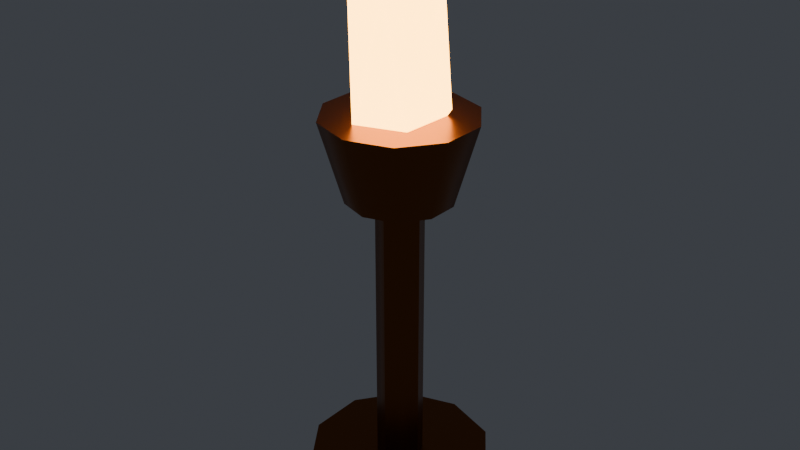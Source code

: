 # Source: deep_lantern.blend  (saved by Blender 5.2.44; exported with 4.5.12 LTS)
import bpy
from mathutils import Matrix  # noqa: F401  (used for matrix-valued properties, if any)

bpy.ops.wm.read_factory_settings(use_empty=True)
scene = bpy.context.scene
scene.name = 'Scene'

# ---- materials (node trees are filled in below, after node groups)
mat_m_bronze = bpy.data.materials.new('m_bronze')
mat_m_flame_deep_lantern = bpy.data.materials.new('m_flame_deep_lantern')

# ---- material node trees
mat_m_bronze.use_nodes = True; mat_m_bronze.node_tree.nodes.clear()
_N = mat_m_bronze.node_tree.nodes; _L = mat_m_bronze.node_tree.links
n0 = _N.new('ShaderNodeBsdfPrincipled'); n0.name = 'Principled BSDF'; n0.location = (-200, 100)
n0.inputs[0].default_value = (0.2633, 0.08898, 0.01961, 1.0)
n0.inputs[1].default_value = 1.0
n0.inputs[2].default_value = 0.35
n0.inputs[3].default_value = 1.45
n0.inputs[10].default_value = 0.005
n1 = _N.new('ShaderNodeOutputMaterial'); n1.name = 'Material Output'; n1.location = (200, 100)
_L.new(n0.outputs[0], n1.inputs[0])
n1.is_active_output = True
mat_m_flame_deep_lantern.use_nodes = True; mat_m_flame_deep_lantern.node_tree.nodes.clear()
_N = mat_m_flame_deep_lantern.node_tree.nodes; _L = mat_m_flame_deep_lantern.node_tree.links
n0 = _N.new('ShaderNodeBsdfPrincipled'); n0.name = 'Principled BSDF'; n0.location = (-200, 100)
n0.inputs[0].default_value = (1.0, 0.4508, 0.06301, 1.0)
n0.inputs[2].default_value = 1.0
n0.inputs[3].default_value = 1.45
n0.inputs[10].default_value = 0.005
n0.inputs[27].default_value = (1.0, 0.4508, 0.06301, 1.0)
n0.inputs[28].default_value = 11.0
n1 = _N.new('ShaderNodeOutputMaterial'); n1.name = 'Material Output'; n1.location = (200, 100)
_L.new(n0.outputs[0], n1.inputs[0])
n1.is_active_output = True

# ---- world
world_world = bpy.data.worlds.new('World'); scene.world = world_world
world_world.use_nodes = True; world_world.node_tree.nodes.clear()
_N = world_world.node_tree.nodes; _L = world_world.node_tree.links
n0 = _N.new('ShaderNodeBackground'); n0.name = 'Background'; n0.location = (-200, 100)
n0.inputs[0].default_value = (0.05, 0.055, 0.065, 1.0)
n1 = _N.new('ShaderNodeOutputWorld'); n1.name = 'World Output'; n1.location = (200, 100)
_L.new(n0.outputs[0], n1.inputs[0])
n1.is_active_output = True

# ---- meshes
me_deep_lantern = bpy.data.meshes.new('deep_lantern')
me_deep_lantern.from_pydata([(0.0, 0.16, 0.0), (0.0, 0.16, 0.06), (0.09405, 0.1294, 0.0), (0.09405, 0.1294, 0.06), (0.1522, 0.04944, 0.0), (0.1522, 0.04944, 0.06), (0.1522, -0.04944, 0.0), (0.1522, -0.04944, 0.06), (0.09405, -0.1294, 0.0), (0.09405, -0.1294, 0.06), (0.0, -0.16, 0.0), (0.0, -0.16, 0.06), (-0.09405, -0.1294, 0.0), (-0.09405, -0.1294, 0.06), (-0.1522, -0.04944, 0.0), (-0.1522, -0.04944, 0.06), (-0.1522, 0.04944, 0.0), (-0.1522, 0.04944, 0.06), (-0.09405, 0.1294, 0.0), (-0.09405, 0.1294, 0.06), (0.0, 0.04, 0.0), (0.0, 0.04, 0.62), (0.02828, 0.02828, 0.0), (0.02828, 0.02828, 0.62), (0.04, 0.0, 0.0), (0.04, 0.0, 0.62), (0.02828, -0.02828, 0.0), (0.02828, -0.02828, 0.62), (0.0, -0.04, 0.0), (0.0, -0.04, 0.62), (-0.02828, -0.02828, 0.0), (-0.02828, -0.02828, 0.62), (-0.04, 0.0, 0.0), (-0.04, 0.0, 0.62), (-0.02828, 0.02828, 0.0), (-0.02828, 0.02828, 0.62), (0.0, 0.09, 0.55), (0.0, 0.13, 0.69), (0.0529, 0.07281, 0.55), (0.07641, 0.1052, 0.69), (0.0856, 0.02781, 0.55), (0.1236, 0.04017, 0.69), (0.0856, -0.02781, 0.55), (0.1236, -0.04017, 0.69), (0.0529, -0.07281, 0.55), (0.07641, -0.1052, 0.69), (0.0, -0.09, 0.55), (0.0, -0.13, 0.69), (-0.0529, -0.07281, 0.55), (-0.07641, -0.1052, 0.69), (-0.0856, -0.02781, 0.55), (-0.1236, -0.04017, 0.69), (-0.0856, 0.02781, 0.55), (-0.1236, 0.04017, 0.69), (-0.0529, 0.07281, 0.55), (-0.07641, 0.1052, 0.69), (-0.00238, -0.00238, 0.5786), (0.05431, -0.04876, 0.6911), (-0.02948, -0.07686, 0.6899), (-0.06551, 0.008277, 0.7048), (-0.02124, 0.07174, 0.6981), (0.0635, 0.04717, 0.7003), (0.02386, -0.06912, 0.8845), (-0.06203, -0.0457, 0.8811), (-0.05506, 0.048, 0.8881), (0.02433, 0.07171, 0.885), (0.07941, 0.005624, 0.8891), (0.003232, 0.003232, 1.002)], [], [(30, 31, 33, 32), (24, 25, 27, 26), (0, 1, 3, 2), (27, 25, 23, 21, 35, 33, 31, 29), (2, 3, 5, 4), (40, 41, 43, 42), (42, 43, 45, 44), (4, 5, 7, 6), (28, 29, 31, 30), (22, 23, 25, 24), (6, 7, 9, 8), (36, 37, 39, 38), (38, 39, 41, 40), (8, 9, 11, 10), (44, 45, 47, 46), (10, 11, 13, 12), (26, 27, 29, 28), (20, 21, 23, 22), (12, 13, 15, 14), (14, 15, 17, 16), (3, 1, 19, 17, 15, 13, 11, 9, 7, 5), (16, 17, 19, 18), (18, 19, 1, 0), (0, 2, 4, 6, 8, 10, 12, 14, 16, 18), (32, 33, 35, 34), (34, 35, 21, 20), (32, 34, 20, 22, 24, 26, 28, 30), (46, 47, 49, 48), (48, 49, 51, 50), (50, 51, 53, 52), (42, 44, 46, 48, 50, 52, 54, 36, 38, 40), (52, 53, 55, 54), (54, 55, 37, 36), (41, 39, 37, 55, 53, 51, 49, 47, 45, 43), (56, 57, 58), (57, 56, 61), (56, 58, 59), (56, 59, 60), (56, 60, 61), (57, 61, 66), (58, 57, 62), (59, 58, 63), (60, 59, 64), (61, 60, 65), (57, 66, 62), (58, 62, 63), (59, 63, 64), (60, 64, 65), (61, 65, 66), (62, 66, 67), (63, 62, 67), (64, 63, 67), (65, 64, 67), (66, 65, 67)])
me_deep_lantern.polygons.foreach_set('use_smooth', [True] * 54)
me_deep_lantern.polygons.foreach_set('material_index', [0, 0, 0, 0, 0, 0, 0, 0, 0, 0, 0, 0, 0, 0, 0, 0, 0, 0, 0, 0, 0, 0, 0, 0, 0, 0, 0, 0, 0, 0, 0, 0, 0, 0, 1, 1, 1, 1, 1, 1, 1, 1, 1, 1, 1, 1, 1, 1, 1, 1, 1, 1, 1, 1])
_k = set([(0, 2), (0, 18), (1, 3), (1, 19), (2, 4), (3, 5), (4, 6), (5, 7), (6, 8), (7, 9), (8, 10), (9, 11), (10, 12), (11, 13), (12, 14), (13, 15), (14, 16), (15, 17), (16, 18), (17, 19), (20, 21), (20, 22), (20, 34), (21, 23), (21, 35), (22, 24), (23, 25), (24, 25), (24, 26), (25, 27), (26, 28), (27, 29), (28, 29), (28, 30), (29, 31), (30, 32), (31, 33), (32, 33), (32, 34), (33, 35), (36, 38), (36, 54), (37, 39), (37, 55), (38, 40), (39, 41), (40, 42), (41, 43), (42, 44), (43, 45), (44, 46), (45, 47), (46, 48), (47, 49), (48, 50), (49, 51), (50, 52), (51, 53), (52, 54), (53, 55), (56, 58), (56, 60), (56, 61), (63, 67), (64, 67), (66, 67)])
me_deep_lantern.attributes.new('sharp_edge', 'BOOLEAN', 'EDGE').data.foreach_set('value', [ (min(e.vertices), max(e.vertices)) in _k for e in me_deep_lantern.edges])
_uv = me_deep_lantern.uv_layers.new(name='UVMap')
_uv.uv.foreach_set('vector', [0.02828, 0.0, 0.02828, 0.62, 0.0, 0.62, 0.0, 0.0, 0.0, 0.0, 0.0, 0.62, -0.02828, 0.62, -0.02828, 0.0, 0.0, 0.0, 0.0, 0.06, -0.09405, 0.06, -0.09405, 0.0, 0.02828, -0.02828, 0.04, 0.0, 0.02828, 0.02828, 0.0, 0.04, -0.02828, 0.02828, -0.04, 0.0, -0.02828, -0.02828, 0.0, -0.04, 0.1294, 0.0, 0.1294, 0.06, 0.04944, 0.06, 0.04944, 0.0, 0.02781, 0.55, 0.04017, 0.69, -0.04017, 0.69, -0.02781, 0.55, -0.02781, 0.55, -0.04017, 0.69, -0.1052, 0.69, -0.07281, 0.55, 0.04944, 0.0, 0.04944, 0.06, -0.04944, 0.06, -0.04944, 0.0, 0.0, 0.0, 0.0, 0.62, -0.02828, 0.62, -0.02828, 0.0, 0.02828, 0.0, 0.02828, 0.62, 0.0, 0.62, 0.0, 0.0, -0.04944, 0.0, -0.04944, 0.06, -0.1294, 0.06, -0.1294, 0.0, 0.0, 0.55, 0.0, 0.69, -0.07641, 0.69, -0.0529, 0.55, 0.07281, 0.55, 0.1052, 0.69, 0.04017, 0.69, 0.02781, 0.55, 0.09405, 0.0, 0.09405, 0.06, 0.0, 0.06, 0.0, 0.0, 0.0529, 0.55, 0.07641, 0.69, 0.0, 0.69, 0.0, 0.55, 0.0, 0.0, 0.0, 0.06, -0.09405, 0.06, -0.09405, 0.0, 0.02828, 0.0, 0.02828, 0.62, 0.0, 0.62, 0.0, 0.0, 0.0, 0.0, 0.0, 0.62, -0.02828, 0.62, -0.02828, 0.0, 0.1294, 0.0, 0.1294, 0.06, 0.04944, 0.06, 0.04944, 0.0, 0.04944, 0.0, 0.04944, 0.06, -0.04944, 0.06, -0.04944, 0.0, 0.09405, 0.1294, 0.0, 0.16, -0.09405, 0.1294, -0.1522, 0.04944, -0.1522, -0.04944, -0.09405, -0.1294, 0.0, -0.16, 0.09405, -0.1294, 0.1522, -0.04944, 0.1522, 0.04944, -0.04944, 0.0, -0.04944, 0.06, -0.1294, 0.06, -0.1294, 0.0, 0.09405, 0.0, 0.09405, 0.06, 0.0, 0.06, 0.0, 0.0, 0.0, -0.16, 0.09405, -0.1294, 0.1522, -0.04944, 0.1522, 0.04944, 0.09405, 0.1294, 0.0, 0.16, -0.09405, 0.1294, -0.1522, 0.04944, -0.1522, -0.04944, -0.09405, -0.1294, 0.0, 0.0, 0.0, 0.62, -0.02828, 0.62, -0.02828, 0.0, 0.02828, 0.0, 0.02828, 0.62, 0.0, 0.62, 0.0, 0.0, -0.04, 0.0, -0.02828, -0.02828, 0.0, -0.04, 0.02828, -0.02828, 0.04, 0.0, 0.02828, 0.02828, 0.0, 0.04, -0.02828, 0.02828, 0.0, 0.55, 0.0, 0.69, -0.07641, 0.69, -0.0529, 0.55, 0.07281, 0.55, 0.1052, 0.69, 0.04017, 0.69, 0.02781, 0.55, 0.02781, 0.55, 0.04017, 0.69, -0.04017, 0.69, -0.02781, 0.55, 0.0856, 0.02781, 0.0529, 0.07281, 0.0, 0.09, -0.0529, 0.07281, -0.0856, 0.02781, -0.0856, -0.02781, -0.0529, -0.07281, 0.0, -0.09, 0.0529, -0.07281, 0.0856, -0.02781, -0.02781, 0.55, -0.04017, 0.69, -0.1052, 0.69, -0.07281, 0.55, 0.0529, 0.55, 0.07641, 0.69, 0.0, 0.69, 0.0, 0.55, 0.1236, 0.04017, 0.07641, 0.1052, 0.0, 0.13, -0.07641, 0.1052, -0.1236, 0.04017, -0.1236, -0.04017, -0.07641, -0.1052, 0.0, -0.13, 0.07641, -0.1052, 0.1236, -0.04017, 0.9964, 0.8313, 0.8255, 0.6529, 0.9797, 0.6609, 0.8064, 0.5613, 0.7646, 0.8311, 0.6067, 0.5762, 0.1929, 0.8432, 0.003578, 0.662, 0.1717, 0.6257, 0.1929, 0.8432, 0.1717, 0.6257, 0.3045, 0.595, 0.5433, 0.8395, 0.4201, 0.5803, 0.5996, 0.547, 0.8064, 0.5613, 0.6067, 0.5762, 0.6225, 0.1825, 0.9797, 0.6609, 0.8255, 0.6529, 0.8136, 0.2852, 0.1717, 0.6257, 0.003578, 0.662, 0.003578, 0.2931, 0.3045, 0.595, 0.1717, 0.6257, 0.1928, 0.2464, 0.5996, 0.547, 0.4201, 0.5803, 0.4501, 0.1922, 0.8064, 0.5613, 0.6225, 0.1825, 0.7887, 0.193, 0.9797, 0.6609, 0.8136, 0.2852, 0.9964, 0.2621, 0.1717, 0.6257, 0.003578, 0.2931, 0.1928, 0.2464, 0.4201, 0.5803, 0.3117, 0.2345, 0.4501, 0.1922, 0.5996, 0.547, 0.4501, 0.1922, 0.5996, 0.1883, 0.7887, 0.193, 0.6225, 0.1825, 0.6067, 0.003577, 0.9964, 0.2621, 0.8136, 0.2852, 0.8497, 0.003577, 0.1928, 0.2464, 0.003578, 0.2931, 0.06516, 0.003578, 0.4501, 0.1922, 0.3117, 0.2345, 0.4189, 0.003578, 0.5996, 0.1883, 0.4501, 0.1922, 0.4189, 0.003578])
me_deep_lantern.materials.append(mat_m_bronze)
me_deep_lantern.materials.append(mat_m_flame_deep_lantern)
me_deep_lantern.update()
me_deep_lantern_convcol = bpy.data.meshes.new('deep_lantern-convcol')
me_deep_lantern_convcol.from_pydata([(0.0, 0.16, 0.0), (0.0, 0.16, 0.06), (0.09405, 0.1294, 0.0), (0.09405, 0.1294, 0.06), (0.1522, 0.04944, 0.0), (0.1522, 0.04944, 0.06), (0.1522, -0.04944, 0.0), (0.1522, -0.04944, 0.06), (0.09405, -0.1294, 0.0), (0.09405, -0.1294, 0.06), (0.0, -0.16, 0.0), (0.0, -0.16, 0.06), (-0.09405, -0.1294, 0.0), (-0.09405, -0.1294, 0.06), (-0.1522, -0.04944, 0.0), (-0.1522, -0.04944, 0.06), (-0.1522, 0.04944, 0.0), (-0.1522, 0.04944, 0.06), (-0.09405, 0.1294, 0.0), (-0.09405, 0.1294, 0.06), (0.0, 0.13, 0.69), (0.07641, 0.1052, 0.69), (0.1236, 0.04017, 0.69), (0.1236, -0.04017, 0.69), (0.07641, -0.1052, 0.69), (0.0, -0.13, 0.69), (-0.07641, -0.1052, 0.69), (-0.1236, -0.04017, 0.69), (-0.1236, 0.04017, 0.69), (-0.07641, 0.1052, 0.69), (0.02386, -0.06912, 0.8845), (-0.06203, -0.0457, 0.8811), (-0.05506, 0.048, 0.8881), (0.02433, 0.07171, 0.885), (0.07941, 0.005624, 0.8891), (0.003232, 0.003232, 1.002)], [], [(0, 1, 3, 2), (2, 4, 5, 3), (4, 5, 7, 6), (6, 8, 9, 7), (8, 9, 11, 10), (10, 11, 13, 12), (12, 14, 15, 13), (14, 15, 17, 16), (3, 5, 7, 9, 11, 13, 15, 17, 19, 1), (16, 18, 19, 17), (18, 19, 1, 0), (0, 2, 4, 6, 8, 10, 12, 14, 16, 18), (22, 21, 20, 29, 28, 27, 26, 25, 24, 23), (30, 34, 35), (31, 30, 35), (32, 31, 35), (33, 32, 35), (34, 33, 35), (12, 14, 16), (12, 16, 18), (12, 18, 0), (12, 0, 2), (12, 2, 4), (12, 4, 6), (12, 6, 8), (12, 8, 10), (8, 9, 11), (8, 11, 10), (11, 13, 12), (11, 12, 10), (13, 15, 14), (13, 14, 12), (6, 7, 9), (6, 9, 8), (9, 25, 11), (25, 13, 11), (25, 26, 13), (26, 27, 13), (27, 15, 13), (15, 17, 16), (15, 16, 14), (4, 5, 7), (4, 7, 6), (7, 23, 9), (23, 24, 9), (24, 25, 9), (24, 30, 25), (30, 31, 25), (31, 26, 25), (27, 28, 17), (27, 17, 15), (31, 27, 26), (31, 28, 27), (17, 19, 18), (17, 18, 16), (2, 3, 5), (2, 5, 4), (5, 22, 23), (5, 23, 7), (22, 34, 23), (34, 24, 23), (34, 30, 24), (32, 28, 31), (28, 19, 17), (32, 29, 28), (29, 19, 28), (19, 1, 0), (19, 0, 18), (0, 1, 3), (0, 3, 2), (3, 22, 5), (21, 34, 22), (3, 21, 22), (21, 33, 34), (33, 20, 32), (20, 29, 32), (29, 20, 19), (20, 1, 19), (1, 20, 3), (20, 21, 3), (20, 33, 21)])
me_deep_lantern_convcol.polygons.foreach_set('use_smooth', [True] * 81)
_k = set([(0, 2), (0, 18), (1, 3), (1, 19), (2, 4), (3, 5), (4, 6), (5, 7), (6, 8), (7, 9), (8, 10), (9, 11), (10, 12), (11, 13), (12, 14), (13, 15), (14, 16), (15, 17), (16, 18), (17, 19), (20, 21), (20, 29), (21, 22), (22, 23), (23, 24), (24, 25), (25, 26), (26, 27), (27, 28), (28, 29), (31, 35), (32, 35), (34, 35)])
me_deep_lantern_convcol.attributes.new('sharp_edge', 'BOOLEAN', 'EDGE').data.foreach_set('value', [ (min(e.vertices), max(e.vertices)) in _k for e in me_deep_lantern_convcol.edges])
_uv = me_deep_lantern_convcol.uv_layers.new(name='UVMap')
_uv.uv.foreach_set('vector', [0.0, 0.0, 0.0, 0.06, -0.09405, 0.06, -0.09405, 0.0, 0.1294, 0.0, 0.04944, 0.0, 0.04944, 0.06, 0.1294, 0.06, 0.04944, 0.0, 0.04944, 0.06, -0.04944, 0.06, -0.04944, 0.0, -0.04944, 0.0, -0.1294, 0.0, -0.1294, 0.06, -0.04944, 0.06, 0.09405, 0.0, 0.09405, 0.06, 0.0, 0.06, 0.0, 0.0, 0.0, 0.0, 0.0, 0.06, -0.09405, 0.06, -0.09405, 0.0, 0.1294, 0.0, 0.04944, 0.0, 0.04944, 0.06, 0.1294, 0.06, 0.04944, 0.0, 0.04944, 0.06, -0.04944, 0.06, -0.04944, 0.0, 0.09405, 0.1294, 0.1522, 0.04944, 0.1522, -0.04944, 0.09405, -0.1294, 0.0, -0.16, -0.09405, -0.1294, -0.1522, -0.04944, -0.1522, 0.04944, -0.09405, 0.1294, 0.0, 0.16, -0.04944, 0.0, -0.1294, 0.0, -0.1294, 0.06, -0.04944, 0.06, 0.09405, 0.0, 0.09405, 0.06, 0.0, 0.06, 0.0, 0.0, 0.0, -0.16, 0.09405, -0.1294, 0.1522, -0.04944, 0.1522, 0.04944, 0.09405, 0.1294, 0.0, 0.16, -0.09405, 0.1294, -0.1522, 0.04944, -0.1522, -0.04944, -0.09405, -0.1294, 0.1236, 0.04017, 0.07641, 0.1052, 0.0, 0.13, -0.07641, 0.1052, -0.1236, 0.04017, -0.1236, -0.04017, -0.07641, -0.1052, 0.0, -0.13, 0.07641, -0.1052, 0.1236, -0.04017, 0.7887, 0.193, 0.6225, 0.1825, 0.6067, 0.003577, 0.9964, 0.2621, 0.8136, 0.2852, 0.8497, 0.003577, 0.1928, 0.2464, 0.003578, 0.2931, 0.06516, 0.003578, 0.4501, 0.1922, 0.3117, 0.2345, 0.4189, 0.003578, 0.5996, 0.1883, 0.4501, 0.1922, 0.4189, 0.003578, 0.1294, 0.0, 0.04944, 0.0, -0.04944, 0.0, 0.1294, 0.0, -0.04944, 0.0, -0.1294, 0.0, 0.1294, 0.0, -0.1294, 0.0, 0.0, 0.0, 0.1294, 0.0, 0.0, 0.0, -0.09405, 0.0, 0.1294, 0.0, -0.09405, 0.0, 0.04944, 0.0, 0.1294, 0.0, 0.04944, 0.0, -0.04944, 0.0, 0.1294, 0.0, -0.04944, 0.0, -0.1294, 0.0, 0.1294, 0.0, -0.1294, 0.0, 0.0, 0.0, -0.1294, 0.0, -0.1294, 0.06, 0.0, 0.06, -0.1294, 0.0, 0.0, 0.06, 0.0, 0.0, 0.0, 0.06, -0.09405, 0.06, -0.09405, 0.0, 0.0, 0.06, -0.09405, 0.0, 0.0, 0.0, 0.1294, 0.06, 0.04944, 0.06, 0.04944, 0.0, 0.1294, 0.06, 0.04944, 0.0, 0.1294, 0.0, -0.04944, 0.0, -0.04944, 0.06, -0.1294, 0.06, -0.04944, 0.0, -0.1294, 0.06, -0.1294, 0.0, 0.09405, 0.06, 0.0, 0.0, 0.0, 0.06, 0.0, 0.0, -0.09405, 0.06, 0.0, 0.06, 0.0, 0.69, -0.07641, 0.69, -0.09405, 0.06, 0.1052, 0.69, 0.04017, 0.69, -0.09405, 0.06, 0.04017, 0.69, 0.04944, 0.06, 0.1294, 0.06, 0.04944, 0.06, -0.04944, 0.06, -0.04944, 0.0, 0.04944, 0.06, -0.04944, 0.0, 0.04944, 0.0, 0.04944, 0.0, 0.04944, 0.06, -0.04944, 0.06, 0.04944, 0.0, -0.04944, 0.06, -0.04944, 0.0, -0.04944, 0.06, 0.0, 0.0, -0.1294, 0.06, -0.04017, 0.69, -0.1052, 0.69, -0.1294, 0.06, 0.07641, 0.69, 0.0, 0.69, 0.09405, 0.06, 0.07641, 0.69, 0.0, 0.0, 0.0, 0.69, 0.8136, 0.2852, 0.9964, 0.2621, 0.0, 0.69, 0.9964, 0.2621, -0.07641, 0.69, 0.0, 0.69, 0.04017, 0.69, -0.04017, 0.69, 0.0, 0.0, 0.04017, 0.69, 0.0, 0.0, 0.04944, 0.06, 0.9964, 0.2621, 0.04017, 0.69, 0.1052, 0.69, 0.9964, 0.2621, -0.04017, 0.69, 0.04017, 0.69, -0.1522, 0.04944, -0.09405, 0.1294, -0.1294, 0.0, -0.1522, 0.04944, -0.1294, 0.0, -0.04944, 0.0, -0.09405, 0.0, -0.09405, 0.06, 0.04944, 0.06, -0.09405, 0.0, 0.04944, 0.06, 0.04944, 0.0, 0.0, 0.0, 0.04017, 0.69, -0.04017, 0.69, 0.0, 0.0, -0.04017, 0.69, -0.04944, 0.06, 0.04017, 0.69, 0.0, 0.0, -0.04017, 0.69, 0.0, 0.0, -0.1052, 0.69, -0.04017, 0.69, 0.6225, 0.1825, 0.7887, 0.193, 0.07641, 0.69, 0.1928, 0.2464, -0.04017, 0.69, 0.9964, 0.2621, -0.04017, 0.69, -0.09405, 0.1294, -0.1522, 0.04944, 0.1928, 0.2464, -0.1052, 0.69, -0.04017, 0.69, -0.1052, 0.69, -0.09405, 0.1294, -0.04017, 0.69, -0.09405, 0.1294, 0.0, 0.16, 0.0, 0.0, -0.09405, 0.1294, 0.0, 0.0, 0.09405, 0.0, 0.0, 0.0, 0.0, 0.06, -0.09405, 0.06, 0.0, 0.0, -0.09405, 0.06, -0.09405, 0.0, 0.1294, 0.06, 0.04017, 0.69, 0.0, 0.0, 0.1052, 0.69, 0.0, 0.0, 0.04017, 0.69, 0.1294, 0.06, 0.1052, 0.69, 0.04017, 0.69, 0.1052, 0.69, 0.4501, 0.1922, 0.5996, 0.1883, 0.4501, 0.1922, 0.0, 0.0, 0.3117, 0.2345, 0.0, 0.69, 0.07641, 0.69, 0.1928, 0.2464, 0.07641, 0.69, 0.0, 0.69, -0.09405, 0.1294, 0.0, 0.69, 0.0, 0.16, -0.09405, 0.1294, 0.0, 0.16, 0.0, 0.69, -0.09405, 0.06, 0.0, 0.69, -0.07641, 0.69, 0.1294, 0.06, 0.0, 0.0, 0.4501, 0.1922, 0.1052, 0.69])
me_deep_lantern_convcol.update()

# ---- objects
ob_deep_lantern = bpy.data.objects.new('deep_lantern', me_deep_lantern)
ob_deep_lantern_convcol = bpy.data.objects.new('deep_lantern-convcol', me_deep_lantern_convcol)

# ---- transforms, parenting, visibility, modifiers, constraints
ob_deep_lantern.location = (0.0, 0.0, 0.0)
ob_deep_lantern_convcol.parent = ob_deep_lantern
ob_deep_lantern_convcol.location = (0.0, 0.0, 0.0)
ob_deep_lantern_convcol.hide_render = True

# ---- collection membership
scene.collection.objects.link(ob_deep_lantern)
scene.collection.objects.link(ob_deep_lantern_convcol)

# ---- scene / render settings (as saved in the file)
scene.frame_start = 1; scene.frame_end = 1; scene.frame_set(1)
scene.render.engine = 'BLENDER_EEVEE_NEXT'
scene.render.fps = 30
scene.render.bake_bias = 0.0
scene.render.bake_samples = 0
scene.render.compositor_device = 'GPU'
scene.eevee.use_volume_custom_range = False
scene.eevee.fast_gi_thickness_near = 0.1
scene.eevee.fast_gi_thickness_far = 0.0
scene.eevee.ray_tracing_options.screen_trace_thickness = 0.1
bpy.context.view_layer.update()

# ---- added for rendering (the .blend has no active camera): camera
cam_auto = bpy.data.cameras.new('AutoCamera')
cam_auto.lens = 50.0
cam_auto.sensor_width = 36.0
cam_auto.clip_end = 1000.0
ob_auto_camera = bpy.data.objects.new('AutoCamera', cam_auto)
scene.collection.objects.link(ob_auto_camera)
ob_auto_camera.location = (1.01332, -1.21598, 1.31177)
ob_auto_camera.rotation_euler = (1.09748, -7.21219e-08, 0.694738)
scene.camera = ob_auto_camera
bpy.context.view_layer.update()
